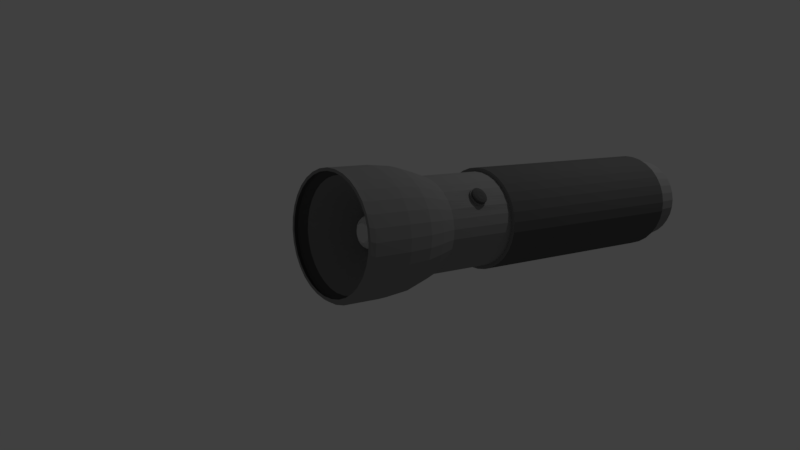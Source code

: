 # Source: flashlight.blend  (saved by Blender 2.78.0; exported with 4.5.12 LTS)
import bpy
from mathutils import Matrix  # noqa: F401  (used for matrix-valued properties, if any)

bpy.ops.wm.read_factory_settings(use_empty=True)
scene = bpy.context.scene
scene.name = 'Scene'

# ---- collections
col_collection_1 = bpy.data.collections.new('Collection 1'); scene.collection.children.link(col_collection_1)

# ---- materials (node trees are filled in below, after node groups)
mat_material_001 = bpy.data.materials.new('Material.001')
mat_material_001.alpha_threshold = 0.0
mat_material_001.use_transparent_shadow = False
mat_material_001.diffuse_color = (0.2529, 0.2529, 0.2529, 1.0)
mat_material_001.roughness = 0.5
mat_material_001.specular_intensity = 0.0
mat_material_003 = bpy.data.materials.new('Material.003')
mat_material_003.alpha_threshold = 0.0
mat_material_003.use_transparent_shadow = False
mat_material_003.diffuse_color = (0.6152, 0.6152, 0.6152, 1.0)
mat_material_003.roughness = 0.5
mat_material_002 = bpy.data.materials.new('Material.002')
mat_material_002.alpha_threshold = 0.0
mat_material_002.use_transparent_shadow = False
mat_material_002.diffuse_color = (0.1065, 0.1065, 0.1065, 1.0)
mat_material_002.roughness = 0.5
mat_material_002.specular_intensity = 0.2
mat_material_004 = bpy.data.materials.new('Material.004')
mat_material_004.alpha_threshold = 0.0
mat_material_004.use_transparent_shadow = False
mat_material_004.roughness = 0.5

# ---- material node trees

# ---- world
world_world = bpy.data.worlds.new('World'); scene.world = world_world
world_world.color = (0.05088, 0.05088, 0.05088)
world_world.use_sun_shadow = False
world_world.sun_shadow_jitter_overblur = 0.0
world_world.cycles.sampling_method = 'MANUAL'

# ---- cameras
cam_camera = bpy.data.cameras.new('Camera')
cam_camera.clip_end = 100.0
cam_camera.lens = 35.0
cam_camera.sensor_width = 32.0
cam_camera.sensor_height = 18.0
cam_camera.ortho_scale = 7.314
cam_camera.dof.focus_distance = 0.0
cam_camera.dof.aperture_fstop = 128.0

# ---- lights
light_lamp = bpy.data.lights.new('Lamp', 'POINT')
light_lamp.transmission_factor = 0.0
light_lamp.cutoff_distance = 30.0
light_lamp.energy = 100.0
light_lamp.shadow_buffer_clip_start = 1.001
light_lamp.shadow_soft_size = 0.1
light_lamp.shadow_maximum_resolution = 0.006
light_lamp.use_absolute_resolution = True

# ---- meshes
me_cylinder = bpy.data.meshes.new('Cylinder')
me_cylinder.from_pydata([(3.38, 0.388, 1.491), (3.349, 0.1462, 1.512), (3.318, 0.3992, 1.518), (3.281, 0.1583, 1.54), (3.262, 0.4121, 1.556), (3.221, 0.1722, 1.582), (3.215, 0.4261, 1.605), (3.17, 0.1873, 1.634), (3.178, 0.4407, 1.662), (3.13, 0.2031, 1.696), (3.154, 0.4554, 1.725), (3.104, 0.2191, 1.764), (3.143, 0.4696, 1.791), (3.092, 0.2344, 1.836), (3.145, 0.4828, 1.859), (3.094, 0.2487, 1.909), (3.161, 0.4944, 1.925), (3.111, 0.2612, 1.98), (3.189, 0.5041, 1.987), (3.142, 0.2716, 2.048), (3.229, 0.5113, 2.043), (3.185, 0.2795, 2.108), (3.279, 0.5159, 2.09), (3.239, 0.2845, 2.159), (3.337, 0.5177, 2.127), (3.302, 0.2864, 2.199), (3.401, 0.5166, 2.152), (3.372, 0.2852, 2.226), (3.469, 0.5127, 2.164), (3.445, 0.2809, 2.239), (3.538, 0.506, 2.163), (3.519, 0.2738, 2.238), (3.605, 0.4969, 2.149), (3.591, 0.2639, 2.223), (3.667, 0.4857, 2.122), (3.659, 0.2518, 2.194), (3.723, 0.4729, 2.084), (3.719, 0.2379, 2.152), (3.77, 0.4589, 2.036), (3.77, 0.2228, 2.1), (3.806, 0.4442, 1.979), (3.809, 0.207, 2.039), (3.831, 0.4295, 1.916), (3.836, 0.191, 1.971), (3.842, 0.4153, 1.849), (3.848, 0.1757, 1.899), (3.84, 0.4021, 1.782), (3.845, 0.1614, 1.826), (3.824, 0.3905, 1.716), (3.829, 0.1489, 1.754), (3.796, 0.3809, 1.653), (3.798, 0.1385, 1.687), (3.756, 0.3736, 1.598), (3.755, 0.1306, 1.627), (3.706, 0.369, 1.551), (3.701, 0.1256, 1.576), (3.648, 0.3672, 1.514), (3.638, 0.1237, 1.536), (3.583, 0.3683, 1.489), (3.568, 0.1249, 1.509), (3.516, 0.3723, 1.476), (3.495, 0.1292, 1.495), (3.447, 0.3789, 1.477), (3.421, 0.1363, 1.496), (3.101, -1.747, 1.917), (3.169, -1.759, 1.888), (3.041, -1.734, 1.959), (2.99, -1.718, 2.011), (2.951, -1.703, 2.073), (2.925, -1.687, 2.14), (2.912, -1.671, 2.212), (2.915, -1.657, 2.286), (2.932, -1.644, 2.357), (2.962, -1.634, 2.424), (3.005, -1.626, 2.485), (3.059, -1.621, 2.536), (3.122, -1.619, 2.575), (3.192, -1.62, 2.603), (3.265, -1.625, 2.616), (3.339, -1.632, 2.615), (3.412, -1.642, 2.6), (3.479, -1.654, 2.571), (3.54, -1.668, 2.529), (3.591, -1.683, 2.477), (3.63, -1.699, 2.415), (3.656, -1.715, 2.347), (3.668, -1.73, 2.276), (3.666, -1.744, 2.202), (3.649, -1.757, 2.131), (3.619, -1.767, 2.064), (3.575, -1.775, 2.003), (3.521, -1.78, 1.952), (3.458, -1.782, 1.913), (3.389, -1.781, 1.885), (3.315, -1.777, 1.872), (3.241, -1.769, 1.873), (3.265, 0.1544, 1.513), (3.339, 0.1413, 1.482), (3.199, 0.1695, 1.558), (3.144, 0.1859, 1.615), (3.102, 0.2031, 1.682), (3.073, 0.2203, 1.755), (3.06, 0.237, 1.833), (3.062, 0.2524, 1.913), (3.08, 0.266, 1.99), (3.114, 0.2773, 2.063), (3.16, 0.2858, 2.128), (3.219, 0.2912, 2.183), (3.287, 0.2933, 2.226), (3.363, 0.2919, 2.256), (3.442, 0.2873, 2.27), (3.523, 0.2795, 2.269), (3.601, 0.2688, 2.252), (3.675, 0.2557, 2.221), (3.74, 0.2406, 2.176), (3.796, 0.2242, 2.119), (3.838, 0.207, 2.053), (3.867, 0.1897, 1.979), (3.88, 0.1731, 1.901), (3.878, 0.1577, 1.822), (3.859, 0.144, 1.744), (3.826, 0.1328, 1.672), (3.78, 0.1243, 1.606), (3.721, 0.1189, 1.551), (3.652, 0.1168, 1.508), (3.577, 0.1182, 1.479), (3.498, 0.1228, 1.464), (3.417, 0.1306, 1.466), (3.085, -1.751, 1.89), (3.159, -1.764, 1.859), (3.02, -1.736, 1.935), (2.965, -1.72, 1.992), (2.922, -1.703, 2.059), (2.893, -1.685, 2.132), (2.88, -1.669, 2.21), (2.883, -1.653, 2.289), (2.901, -1.64, 2.367), (2.934, -1.628, 2.44), (2.981, -1.62, 2.505), (3.039, -1.614, 2.56), (3.108, -1.612, 2.603), (3.183, -1.614, 2.632), (3.263, -1.618, 2.647), (3.343, -1.626, 2.646), (3.422, -1.637, 2.629), (3.495, -1.65, 2.598), (3.561, -1.665, 2.553), (3.616, -1.681, 2.496), (3.659, -1.699, 2.429), (3.687, -1.716, 2.356), (3.7, -1.733, 2.278), (3.698, -1.748, 2.199), (3.68, -1.762, 2.121), (3.647, -1.773, 2.048), (3.6, -1.781, 1.983), (3.541, -1.787, 1.928), (3.473, -1.789, 1.885), (3.397, -1.788, 1.856), (3.318, -1.783, 1.841), (3.237, -1.775, 1.842), (3.389, 0.4141, 1.506), (3.33, 0.4246, 1.531), (3.277, 0.4367, 1.567), (3.233, 0.4499, 1.613), (3.199, 0.4637, 1.666), (3.176, 0.4776, 1.726), (3.165, 0.491, 1.788), (3.167, 0.5034, 1.852), (3.182, 0.5143, 1.914), (3.209, 0.5234, 1.973), (3.246, 0.5303, 2.025), (3.293, 0.5346, 2.07), (3.348, 0.5363, 2.105), (3.409, 0.5352, 2.128), (3.473, 0.5315, 2.14), (3.537, 0.5253, 2.139), (3.6, 0.5167, 2.126), (3.659, 0.5062, 2.1), (3.712, 0.4941, 2.064), (3.756, 0.4809, 2.019), (3.79, 0.4671, 1.965), (3.813, 0.4532, 1.906), (3.824, 0.4398, 1.843), (3.822, 0.4274, 1.779), (3.807, 0.4164, 1.717), (3.78, 0.4074, 1.659), (3.743, 0.4005, 1.606), (3.696, 0.3962, 1.562), (3.641, 0.3945, 1.527), (3.58, 0.3955, 1.503), (3.516, 0.3993, 1.492), (3.452, 0.4055, 1.493), (3.41, 0.446, 1.557), (3.362, 0.4546, 1.578), (3.319, 0.4645, 1.608), (3.282, 0.4754, 1.645), (3.254, 0.4867, 1.689), (3.236, 0.498, 1.737), (3.227, 0.509, 1.789), (3.229, 0.5192, 1.841), (3.24, 0.5281, 1.892), (3.262, 0.5356, 1.94), (3.293, 0.5412, 1.983), (3.332, 0.5447, 2.019), (3.377, 0.5461, 2.048), (3.426, 0.5452, 2.067), (3.479, 0.5422, 2.077), (3.532, 0.5371, 2.076), (3.583, 0.53, 2.065), (3.632, 0.5214, 2.044), (3.675, 0.5115, 2.015), (3.711, 0.5007, 1.977), (3.739, 0.4894, 1.934), (3.758, 0.478, 1.885), (3.766, 0.467, 1.834), (3.765, 0.4569, 1.782), (3.753, 0.4479, 1.73), (3.731, 0.4405, 1.683), (3.7, 0.4349, 1.639), (3.661, 0.4313, 1.603), (3.616, 0.4299, 1.575), (3.567, 0.4308, 1.555), (3.515, 0.4338, 1.546), (3.462, 0.439, 1.546), (3.046, -2.335, 2.034), (3.114, -2.347, 2.005), (2.986, -2.321, 2.075), (2.935, -2.306, 2.127), (2.895, -2.29, 2.189), (2.869, -2.275, 2.257), (2.857, -2.259, 2.329), (2.859, -2.245, 2.402), (2.876, -2.232, 2.473), (2.907, -2.222, 2.541), (2.95, -2.214, 2.601), (3.004, -2.209, 2.652), (3.067, -2.207, 2.692), (3.137, -2.208, 2.719), (3.21, -2.213, 2.732), (3.284, -2.22, 2.731), (3.356, -2.23, 2.716), (3.424, -2.242, 2.687), (3.484, -2.256, 2.646), (3.535, -2.271, 2.593), (3.574, -2.287, 2.532), (3.601, -2.303, 2.464), (3.613, -2.318, 2.392), (3.61, -2.332, 2.319), (3.594, -2.345, 2.247), (3.563, -2.355, 2.18), (3.52, -2.363, 2.12), (3.466, -2.368, 2.069), (3.403, -2.37, 2.029), (3.333, -2.369, 2.002), (3.26, -2.364, 1.988), (3.186, -2.357, 1.989), (3.009, -2.482, 2.02), (3.085, -2.496, 1.988), (2.941, -2.467, 2.067), (2.884, -2.45, 2.126), (2.839, -2.432, 2.195), (2.81, -2.414, 2.272), (2.796, -2.397, 2.353), (2.799, -2.381, 2.435), (2.818, -2.367, 2.516), (2.852, -2.355, 2.591), (2.901, -2.346, 2.659), (2.962, -2.34, 2.717), (3.033, -2.338, 2.761), (3.111, -2.339, 2.792), (3.193, -2.344, 2.807), (3.277, -2.352, 2.806), (3.358, -2.363, 2.789), (3.434, -2.377, 2.756), (3.502, -2.393, 2.709), (3.56, -2.41, 2.65), (3.604, -2.428, 2.581), (3.633, -2.446, 2.505), (3.647, -2.463, 2.424), (3.645, -2.479, 2.341), (3.626, -2.493, 2.261), (3.591, -2.505, 2.185), (3.543, -2.514, 2.117), (3.482, -2.519, 2.06), (3.411, -2.521, 2.015), (3.332, -2.52, 1.984), (3.25, -2.515, 1.969), (3.166, -2.507, 1.971), (2.973, -2.638, 2.012), (3.057, -2.653, 1.976), (2.898, -2.62, 2.064), (2.835, -2.602, 2.129), (2.786, -2.582, 2.205), (2.754, -2.562, 2.289), (2.739, -2.543, 2.379), (2.741, -2.525, 2.469), (2.762, -2.51, 2.558), (2.8, -2.497, 2.642), (2.854, -2.487, 2.716), (2.921, -2.481, 2.78), (2.999, -2.479, 2.829), (3.085, -2.48, 2.863), (3.176, -2.485, 2.879), (3.268, -2.494, 2.878), (3.358, -2.506, 2.859), (3.442, -2.521, 2.823), (3.517, -2.539, 2.772), (3.58, -2.557, 2.707), (3.629, -2.577, 2.631), (3.661, -2.597, 2.546), (3.676, -2.616, 2.457), (3.674, -2.634, 2.366), (3.653, -2.649, 2.277), (3.615, -2.662, 2.194), (3.561, -2.672, 2.119), (3.494, -2.678, 2.056), (3.416, -2.68, 2.006), (3.33, -2.679, 1.973), (3.239, -2.674, 1.956), (3.147, -2.665, 1.958), (2.945, -2.837, 2.035), (3.032, -2.853, 1.998), (2.867, -2.82, 2.089), (2.801, -2.8, 2.156), (2.751, -2.78, 2.236), (2.717, -2.759, 2.323), (2.701, -2.739, 2.416), (2.704, -2.721, 2.511), (2.726, -2.705, 2.603), (2.765, -2.691, 2.69), (2.821, -2.681, 2.767), (2.891, -2.675, 2.833), (2.972, -2.672, 2.885), (3.062, -2.674, 2.92), (3.156, -2.679, 2.937), (3.252, -2.688, 2.936), (3.346, -2.701, 2.916), (3.433, -2.717, 2.879), (3.511, -2.735, 2.825), (3.576, -2.754, 2.757), (3.627, -2.775, 2.678), (3.661, -2.795, 2.59), (3.677, -2.815, 2.498), (3.674, -2.833, 2.403), (3.652, -2.85, 2.311), (3.612, -2.863, 2.224), (3.557, -2.873, 2.146), (3.487, -2.88, 2.08), (3.406, -2.882, 2.029), (3.316, -2.881, 1.994), (3.221, -2.875, 1.977), (3.126, -2.866, 1.978), (2.917, -3.139, 2.095), (3.004, -3.154, 2.057), (2.839, -3.121, 2.148), (2.773, -3.101, 2.216), (2.722, -3.081, 2.295), (2.688, -3.06, 2.383), (2.673, -3.04, 2.476), (2.676, -3.022, 2.57), (2.697, -3.006, 2.662), (2.737, -2.992, 2.749), (2.793, -2.982, 2.827), (2.863, -2.976, 2.893), (2.944, -2.973, 2.944), (3.033, -2.975, 2.979), (3.128, -2.98, 2.996), (3.224, -2.989, 2.995), (3.317, -3.002, 2.975), (3.404, -3.018, 2.938), (3.482, -3.036, 2.885), (3.548, -3.055, 2.817), (3.599, -3.076, 2.738), (3.633, -3.096, 2.65), (3.648, -3.116, 2.557), (3.645, -3.134, 2.463), (3.624, -3.151, 2.37), (3.584, -3.164, 2.284), (3.528, -3.174, 2.206), (3.459, -3.181, 2.14), (3.377, -3.183, 2.089), (3.288, -3.182, 2.054), (3.193, -3.176, 2.036), (3.097, -3.167, 2.038), (2.929, -3.136, 2.116), (3.012, -3.15, 2.08), (2.855, -3.118, 2.167), (2.792, -3.1, 2.231), (2.744, -3.08, 2.306), (2.712, -3.061, 2.389), (2.697, -3.042, 2.478), (2.7, -3.025, 2.567), (2.721, -3.009, 2.655), (2.758, -2.996, 2.738), (2.811, -2.987, 2.811), (2.877, -2.981, 2.874), (2.955, -2.978, 2.923), (3.04, -2.98, 2.956), (3.13, -2.985, 2.972), (3.221, -2.994, 2.971), (3.309, -3.006, 2.952), (3.392, -3.021, 2.917), (3.466, -3.038, 2.866), (3.529, -3.056, 2.802), (3.577, -3.076, 2.727), (3.609, -3.095, 2.643), (3.624, -3.114, 2.555), (3.621, -3.132, 2.465), (3.6, -3.147, 2.378), (3.563, -3.16, 2.295), (3.51, -3.169, 2.221), (3.444, -3.176, 2.159), (3.366, -3.178, 2.11), (3.281, -3.176, 2.077), (3.191, -3.171, 2.06), (3.1, -3.162, 2.062), (2.952, -3.066, 2.132), (3.029, -3.08, 2.099), (2.883, -3.05, 2.179), (2.825, -3.033, 2.238), (2.78, -3.015, 2.308), (2.75, -2.997, 2.386), (2.737, -2.979, 2.467), (2.739, -2.963, 2.551), (2.758, -2.949, 2.632), (2.793, -2.937, 2.709), (2.842, -2.928, 2.777), (2.904, -2.922, 2.835), (2.976, -2.92, 2.881), (3.055, -2.921, 2.911), (3.138, -2.926, 2.927), (3.223, -2.934, 2.925), (3.305, -2.946, 2.908), (3.382, -2.959, 2.875), (3.451, -2.975, 2.828), (3.508, -2.992, 2.768), (3.553, -3.01, 2.699), (3.583, -3.029, 2.621), (3.597, -3.046, 2.539), (3.594, -3.062, 2.456), (3.575, -3.077, 2.375), (3.54, -3.088, 2.298), (3.491, -3.097, 2.23), (3.429, -3.103, 2.171), (3.358, -3.105, 2.126), (3.279, -3.104, 2.095), (3.195, -3.099, 2.08), (3.111, -3.091, 2.081), (3.134, -2.69, 2.326), (3.157, -2.694, 2.316), (3.114, -2.685, 2.34), (3.097, -2.68, 2.357), (3.083, -2.675, 2.378), (3.075, -2.669, 2.401), (3.07, -2.664, 2.426), (3.071, -2.659, 2.451), (3.077, -2.655, 2.475), (3.087, -2.651, 2.498), (3.102, -2.649, 2.518), (3.12, -2.647, 2.535), (3.142, -2.646, 2.549), (3.165, -2.647, 2.558), (3.19, -2.648, 2.563), (3.215, -2.651, 2.562), (3.24, -2.654, 2.557), (3.263, -2.658, 2.547), (3.283, -2.663, 2.533), (3.3, -2.668, 2.515), (3.314, -2.673, 2.495), (3.323, -2.679, 2.472), (3.327, -2.684, 2.447), (3.326, -2.689, 2.422), (3.32, -2.693, 2.398), (3.31, -2.696, 2.375), (3.295, -2.699, 2.355), (3.277, -2.701, 2.337), (3.256, -2.701, 2.324), (3.232, -2.701, 2.315), (3.207, -2.7, 2.31), (3.182, -2.697, 2.311), (3.126, -2.739, 2.328), (3.15, -2.744, 2.318), (3.104, -2.734, 2.343), (3.086, -2.729, 2.362), (3.072, -2.723, 2.384), (3.062, -2.717, 2.409), (3.058, -2.712, 2.435), (3.059, -2.707, 2.461), (3.065, -2.702, 2.487), (3.076, -2.699, 2.511), (3.091, -2.696, 2.533), (3.111, -2.694, 2.551), (3.134, -2.693, 2.566), (3.159, -2.694, 2.575), (3.185, -2.695, 2.58), (3.212, -2.698, 2.58), (3.238, -2.701, 2.574), (3.262, -2.706, 2.564), (3.284, -2.711, 2.549), (3.302, -2.716, 2.53), (3.316, -2.722, 2.508), (3.326, -2.728, 2.483), (3.33, -2.733, 2.457), (3.329, -2.738, 2.431), (3.323, -2.743, 2.405), (3.312, -2.747, 2.381), (3.297, -2.749, 2.359), (3.277, -2.751, 2.341), (3.255, -2.752, 2.327), (3.229, -2.751, 2.317), (3.203, -2.75, 2.312), (3.176, -2.747, 2.312), (3.123, -2.771, 2.335), (3.147, -2.776, 2.324), (3.101, -2.766, 2.349), (3.083, -2.761, 2.368), (3.069, -2.755, 2.391), (3.059, -2.749, 2.415), (3.055, -2.744, 2.441), (3.056, -2.739, 2.467), (3.062, -2.734, 2.493), (3.073, -2.73, 2.517), (3.088, -2.727, 2.539), (3.108, -2.726, 2.557), (3.131, -2.725, 2.572), (3.156, -2.725, 2.582), (3.182, -2.727, 2.586), (3.209, -2.73, 2.586), (3.235, -2.733, 2.581), (3.259, -2.737, 2.57), (3.281, -2.742, 2.555), (3.299, -2.748, 2.536), (3.313, -2.754, 2.514), (3.323, -2.759, 2.49), (3.327, -2.765, 2.464), (3.326, -2.77, 2.437), (3.32, -2.775, 2.412), (3.309, -2.778, 2.387), (3.294, -2.781, 2.366), (3.274, -2.783, 2.347), (3.252, -2.784, 2.333), (3.227, -2.783, 2.323), (3.2, -2.782, 2.318), (3.173, -2.779, 2.319), (3.13, -2.815, 2.364), (3.15, -2.818, 2.355), (3.112, -2.811, 2.376), (3.097, -2.806, 2.392), (3.085, -2.801, 2.41), (3.077, -2.797, 2.431), (3.074, -2.792, 2.452), (3.074, -2.788, 2.474), (3.079, -2.784, 2.495), (3.089, -2.781, 2.515), (3.102, -2.778, 2.533), (3.118, -2.777, 2.549), (3.137, -2.776, 2.561), (3.157, -2.777, 2.569), (3.179, -2.778, 2.573), (3.201, -2.78, 2.572), (3.223, -2.783, 2.568), (3.243, -2.787, 2.559), (3.261, -2.791, 2.547), (3.276, -2.795, 2.531), (3.288, -2.8, 2.513), (3.296, -2.805, 2.492), (3.3, -2.809, 2.471), (3.299, -2.814, 2.449), (3.294, -2.817, 2.428), (3.285, -2.821, 2.408), (3.272, -2.823, 2.39), (3.256, -2.824, 2.374), (3.237, -2.825, 2.362), (3.216, -2.825, 2.354), (3.194, -2.823, 2.35), (3.172, -2.821, 2.351), (3.149, -2.839, 2.407), (3.161, -2.842, 2.402), (3.138, -2.837, 2.415), (3.128, -2.834, 2.425), (3.121, -2.831, 2.436), (3.116, -2.828, 2.448), (3.114, -2.825, 2.462), (3.115, -2.823, 2.475), (3.118, -2.82, 2.488), (3.123, -2.819, 2.501), (3.131, -2.817, 2.512), (3.141, -2.816, 2.521), (3.153, -2.816, 2.529), (3.166, -2.816, 2.534), (3.179, -2.817, 2.536), (3.193, -2.818, 2.536), (3.206, -2.82, 2.533), (3.219, -2.822, 2.528), (3.23, -2.825, 2.52), (3.239, -2.828, 2.51), (3.246, -2.83, 2.499), (3.251, -2.833, 2.487), (3.254, -2.836, 2.473), (3.253, -2.839, 2.46), (3.25, -2.841, 2.447), (3.244, -2.843, 2.434), (3.236, -2.845, 2.423), (3.226, -2.845, 2.414), (3.215, -2.846, 2.406), (3.202, -2.846, 2.401), (3.188, -2.845, 2.399), (3.175, -2.843, 2.399), (3.446, -1.648, 2.585), (3.51, -1.661, 2.55), (3.565, -1.675, 2.503), (3.61, -1.691, 2.446), (3.39, -2.236, 2.701), (3.454, -2.249, 2.666), (3.51, -2.263, 2.619), (3.555, -2.279, 2.562), (3.602, -1.993, 2.474), (3.384, -1.936, 2.658), (3.453, -1.947, 2.632), (3.555, -1.915, 2.562), (3.565, -1.977, 2.537), (3.582, -1.985, 2.504), (3.571, -1.974, 2.555), (3.566, -1.993, 2.561), (3.418, -1.942, 2.643), (3.429, -1.645, 2.592), (3.494, -1.657, 2.56), (3.552, -1.672, 2.516), (3.6, -1.687, 2.461), (3.373, -2.233, 2.709), (3.439, -2.245, 2.677), (3.497, -2.259, 2.632), (3.545, -2.275, 2.578), (3.588, -2.14, 2.503), (3.398, -1.789, 2.629), (3.458, -1.925, 2.625), (3.516, -1.889, 2.57), (3.565, -1.953, 2.535), (3.462, -1.651, 2.578), (3.525, -1.664, 2.54), (3.578, -1.679, 2.49), (3.62, -1.695, 2.431), (3.407, -2.239, 2.694), (3.469, -2.252, 2.656), (3.522, -2.267, 2.606), (3.565, -2.283, 2.547), (3.616, -1.846, 2.445), (3.37, -2.083, 2.687), (3.454, -1.971, 2.634), (3.502, -2.035, 2.599), (3.561, -1.999, 2.544), (3.569, -2.132, 2.533), (3.596, -1.838, 2.475), (3.592, -1.989, 2.489), (3.573, -1.981, 2.52), (3.537, -2.03, 2.568), (3.548, -1.911, 2.545), (3.567, -1.921, 2.581), (3.515, -2.026, 2.61), (3.471, -2.013, 2.624), (3.482, -1.894, 2.6), (3.471, -1.947, 2.64), (3.471, -1.968, 2.642), (3.404, -2.089, 2.672), (3.432, -1.795, 2.614), (3.435, -1.945, 2.636), (3.401, -1.939, 2.651), (3.415, -1.792, 2.621), (3.449, -1.798, 2.607), (3.421, -2.092, 2.665), (3.468, -1.907, 2.614), (3.498, -1.888, 2.585), (3.485, -2.027, 2.613), (3.533, -1.897, 2.556), (3.559, -1.931, 2.537), (3.551, -2.017, 2.554), (3.587, -1.834, 2.491), (3.606, -1.842, 2.46), (3.578, -2.136, 2.518), (3.559, -2.128, 2.549), (3.52, -2.036, 2.583), (3.46, -1.993, 2.631), (3.387, -2.086, 2.68), (3.465, -1.969, 2.647), (3.465, -1.946, 2.645), (3.514, -2.034, 2.612), (3.565, -1.914, 2.573), (3.572, -1.997, 2.557), (3.577, -1.975, 2.55), (3.559, -1.91, 2.558), (3.581, -1.972, 2.566), (3.576, -1.992, 2.572), (3.48, -1.946, 2.651), (3.493, -1.893, 2.614), (3.481, -1.967, 2.653), (3.524, -2.025, 2.621), (3.469, -1.924, 2.638), (3.528, -1.887, 2.583), (3.576, -1.952, 2.548), (3.548, -2.028, 2.581), (3.482, -2.011, 2.637), (3.479, -1.906, 2.627), (3.51, -1.886, 2.598), (3.497, -2.026, 2.626), (3.545, -1.895, 2.569), (3.57, -1.929, 2.55), (3.562, -2.015, 2.567), (3.532, -2.035, 2.596), (3.471, -1.992, 2.644), (3.58, -1.971, 2.575), (3.576, -1.987, 2.58), (3.496, -1.9, 2.612), (3.532, -2.015, 2.622), (3.495, -1.948, 2.646), (3.496, -1.966, 2.648), (3.475, -1.928, 2.634), (3.527, -1.895, 2.584), (3.57, -1.953, 2.553), (3.545, -2.021, 2.583), (3.486, -2.006, 2.633), (3.484, -1.912, 2.624), (3.511, -1.894, 2.598), (3.499, -2.019, 2.623), (3.542, -1.903, 2.572), (3.565, -1.933, 2.556), (3.558, -2.009, 2.571), (3.53, -2.027, 2.597), (3.477, -1.988, 2.639), (3.506, -1.899, 2.623), (3.485, -1.927, 2.645), (3.537, -1.894, 2.596), (3.58, -1.952, 2.564), (3.555, -2.02, 2.594), (3.496, -2.004, 2.644), (3.494, -1.91, 2.635), (3.521, -1.893, 2.609), (3.509, -2.017, 2.634), (3.552, -1.901, 2.583), (3.575, -1.931, 2.567), (3.567, -2.008, 2.582), (3.54, -2.025, 2.608), (3.486, -1.987, 2.65), (3.517, -1.908, 2.623), (3.499, -1.932, 2.641), (3.543, -1.904, 2.6), (3.58, -1.953, 2.573), (3.558, -2.011, 2.598), (3.508, -1.998, 2.641), (3.506, -1.918, 2.633), (3.53, -1.903, 2.611), (3.52, -2.009, 2.632), (3.556, -1.91, 2.589), (3.575, -1.936, 2.575), (3.569, -2.001, 2.588), (3.546, -2.016, 2.61), (3.5, -1.983, 2.646), (3.539, -1.992, 2.622), (3.543, -1.959, 2.616), (3.517, -1.963, 2.638), (3.517, -1.952, 2.637), (3.565, -1.975, 2.597), (3.567, -1.966, 2.594), (3.559, -1.936, 2.598), (3.548, -1.961, 2.61), (3.551, -1.961, 2.607), (3.546, -1.96, 2.613), (3.53, -1.928, 2.623), (3.536, -1.957, 2.621), (3.539, -1.958, 2.619), (3.532, -1.957, 2.623), (3.519, -1.943, 2.634), (3.545, -1.926, 2.609), (3.567, -1.955, 2.593), (3.554, -1.989, 2.608), (3.525, -1.982, 2.633), (3.523, -1.934, 2.629), (3.537, -1.926, 2.616), (3.531, -1.988, 2.628), (3.553, -1.93, 2.603), (3.564, -1.945, 2.595), (3.561, -1.984, 2.602), (3.547, -1.992, 2.615), (3.52, -1.973, 2.637), (3.101, -3.199, 2.095), (3.19, -3.208, 2.094), (3.278, -3.213, 2.11), (3.361, -3.214, 2.142), (3.436, -3.212, 2.19), (3.501, -3.206, 2.251), (3.553, -3.197, 2.323), (3.589, -3.184, 2.403), (3.609, -3.169, 2.489), (3.612, -3.152, 2.577), (3.597, -3.134, 2.663), (3.566, -3.115, 2.744), (3.519, -3.096, 2.818), (3.458, -3.078, 2.88), (3.386, -3.061, 2.93), (3.305, -3.046, 2.964), (3.218, -3.035, 2.983), (3.13, -3.026, 2.984), (3.042, -3.021, 2.968), (2.959, -3.02, 2.936), (2.883, -3.022, 2.888), (2.819, -3.028, 2.827), (2.767, -3.037, 2.755), (2.73, -3.05, 2.674), (2.71, -3.065, 2.589), (2.708, -3.082, 2.501), (2.722, -3.1, 2.415), (2.753, -3.119, 2.334), (2.8, -3.138, 2.26), (2.861, -3.156, 2.198), (3.015, -3.187, 2.113), (2.934, -3.173, 2.148), (3.098, -3.203, 2.072), (3.191, -3.213, 2.07), (3.284, -3.218, 2.087), (3.371, -3.219, 2.121), (3.451, -3.217, 2.171), (3.519, -3.211, 2.236), (3.573, -3.201, 2.312), (3.612, -3.188, 2.396), (3.633, -3.172, 2.487), (3.636, -3.154, 2.579), (3.621, -3.135, 2.669), (3.587, -3.115, 2.755), (3.538, -3.095, 2.832), (3.474, -3.075, 2.898), (3.398, -3.058, 2.95), (3.313, -3.043, 2.987), (3.222, -3.03, 3.006), (3.128, -3.021, 3.007), (3.036, -3.016, 2.991), (2.948, -3.014, 2.956), (2.869, -3.017, 2.906), (2.801, -3.023, 2.842), (2.746, -3.033, 2.766), (2.708, -3.046, 2.681), (2.687, -3.062, 2.591), (2.684, -3.08, 2.499), (2.699, -3.099, 2.409), (2.732, -3.119, 2.323), (2.782, -3.139, 2.246), (2.846, -3.158, 2.18), (3.007, -3.191, 2.091), (2.922, -3.176, 2.127)], [], [(0, 1, 3, 2), (2, 3, 5, 4), (4, 5, 7, 6), (6, 7, 9, 8), (8, 9, 11, 10), (10, 11, 13, 12), (12, 13, 15, 14), (14, 15, 17, 16), (16, 17, 19, 18), (18, 19, 21, 20), (20, 21, 23, 22), (22, 23, 25, 24), (24, 25, 27, 26), (26, 27, 29, 28), (28, 29, 31, 30), (30, 31, 33, 32), (32, 33, 35, 34), (34, 35, 37, 36), (36, 37, 39, 38), (38, 39, 41, 40), (40, 41, 43, 42), (42, 43, 45, 44), (44, 45, 47, 46), (46, 47, 49, 48), (48, 49, 51, 50), (50, 51, 53, 52), (52, 53, 55, 54), (54, 55, 57, 56), (56, 57, 59, 58), (58, 59, 61, 60), (89, 90, 154, 153), (60, 61, 63, 62), (62, 63, 1, 0), (14, 16, 168, 167), (71, 70, 230, 231), (47, 45, 118, 119), (88, 89, 153, 152), (29, 27, 109, 110), (87, 88, 152, 151), (11, 9, 100, 101), (63, 61, 126, 127), (86, 87, 151, 150), (45, 43, 117, 118), (85, 86, 150, 149), (27, 25, 108, 109), (84, 85, 149, 148), (9, 7, 99, 100), (61, 59, 125, 126), (83, 628, 611, 641, 84, 148, 147), (43, 41, 116, 117), (82, 627, 610, 640, 83, 147, 146), (25, 23, 107, 108), (81, 626, 609, 639, 82, 146, 145), (7, 5, 98, 99), (59, 57, 124, 125), (80, 625, 608, 638, 81, 145, 144), (41, 39, 115, 116), (79, 80, 144, 143), (23, 21, 106, 107), (78, 79, 143, 142), (5, 3, 96, 98), (57, 55, 123, 124), (77, 78, 142, 141), (39, 37, 114, 115), (76, 77, 141, 140), (21, 19, 105, 106), (108, 107, 139, 140), (117, 116, 148, 149), (126, 125, 157, 158), (104, 103, 135, 136), (113, 112, 144, 145), (122, 121, 153, 154), (100, 99, 131, 132), (109, 108, 140, 141), (118, 117, 149, 150), (127, 126, 158, 159), (105, 104, 136, 137), (114, 113, 145, 146), (123, 122, 154, 155), (101, 100, 132, 133), (110, 109, 141, 142), (119, 118, 150, 151), (96, 97, 129, 128), (97, 127, 159, 129), (106, 105, 137, 138), (115, 114, 146, 147), (124, 123, 155, 156), (102, 101, 133, 134), (111, 110, 142, 143), (120, 119, 151, 152), (98, 96, 128, 130), (107, 106, 138, 139), (116, 115, 147, 148), (125, 124, 156, 157), (103, 102, 134, 135), (112, 111, 143, 144), (121, 120, 152, 153), (99, 98, 130, 131), (1, 63, 127, 97), (13, 11, 101, 102), (90, 91, 155, 154), (65, 64, 128, 129), (31, 29, 110, 111), (91, 92, 156, 155), (64, 66, 130, 128), (49, 47, 119, 120), (92, 93, 157, 156), (66, 67, 131, 130), (15, 13, 102, 103), (93, 94, 158, 157), (67, 68, 132, 131), (33, 31, 111, 112), (94, 95, 159, 158), (68, 69, 133, 132), (51, 49, 120, 121), (95, 65, 129, 159), (69, 70, 134, 133), (17, 15, 103, 104), (70, 71, 135, 134), (35, 33, 112, 113), (71, 72, 136, 135), (53, 51, 121, 122), (72, 73, 137, 136), (19, 17, 104, 105), (73, 74, 138, 137), (37, 35, 113, 114), (3, 1, 97, 96), (74, 75, 139, 138), (55, 53, 122, 123), (75, 76, 140, 139), (175, 176, 208, 207), (32, 34, 177, 176), (50, 52, 186, 185), (6, 8, 164, 163), (24, 26, 173, 172), (42, 44, 182, 181), (60, 62, 191, 190), (16, 18, 169, 168), (34, 36, 178, 177), (52, 54, 187, 186), (8, 10, 165, 164), (26, 28, 174, 173), (44, 46, 183, 182), (0, 2, 161, 160), (62, 0, 160, 191), (18, 20, 170, 169), (36, 38, 179, 178), (54, 56, 188, 187), (10, 12, 166, 165), (28, 30, 175, 174), (46, 48, 184, 183), (2, 4, 162, 161), (20, 22, 171, 170), (38, 40, 180, 179), (56, 58, 189, 188), (12, 14, 167, 166), (30, 32, 176, 175), (48, 50, 185, 184), (4, 6, 163, 162), (22, 24, 172, 171), (40, 42, 181, 180), (58, 60, 190, 189), (192, 193, 194, 195, 196, 197, 198, 199, 200, 201, 202, 203, 204, 205, 206, 207, 208, 209, 210, 211, 212, 213, 214, 215, 216, 217, 218, 219, 220, 221, 222, 223), (162, 163, 195, 194), (189, 190, 222, 221), (176, 177, 209, 208), (163, 164, 196, 195), (190, 191, 223, 222), (177, 178, 210, 209), (164, 165, 197, 196), (191, 160, 192, 223), (178, 179, 211, 210), (165, 166, 198, 197), (179, 180, 212, 211), (166, 167, 199, 198), (180, 181, 213, 212), (167, 168, 200, 199), (181, 182, 214, 213), (168, 169, 201, 200), (182, 183, 215, 214), (169, 170, 202, 201), (183, 184, 216, 215), (170, 171, 203, 202), (184, 185, 217, 216), (171, 172, 204, 203), (185, 186, 218, 217), (172, 173, 205, 204), (186, 187, 219, 218), (173, 174, 206, 205), (160, 161, 193, 192), (187, 188, 220, 219), (174, 175, 207, 206), (161, 162, 194, 193), (188, 189, 221, 220), (246, 245, 277, 278), (85, 84, 646, 616, 633, 244, 245), (72, 71, 231, 232), (86, 85, 245, 246), (73, 72, 232, 233), (87, 86, 246, 247), (74, 73, 233, 234), (88, 87, 247, 248), (75, 74, 234, 235), (89, 88, 248, 249), (76, 75, 235, 236), (90, 89, 249, 250), (77, 76, 236, 237), (91, 90, 250, 251), (78, 77, 237, 238), (64, 65, 225, 224), (92, 91, 251, 252), (79, 78, 238, 239), (66, 64, 224, 226), (93, 92, 252, 253), (80, 79, 239, 240, 647, 617, 634), (67, 66, 226, 227), (94, 93, 253, 254), (682, 647, 240, 629), (68, 67, 227, 228), (95, 94, 254, 255), (681, 648, 241, 630), (69, 68, 228, 229), (65, 95, 255, 225), (680, 649, 242, 631), (70, 69, 229, 230), (679, 650, 243, 632), (281, 280, 312, 313), (233, 232, 264, 265), (247, 246, 278, 279), (234, 233, 265, 266), (248, 247, 279, 280), (235, 234, 266, 267), (249, 248, 280, 281), (236, 235, 267, 268), (250, 249, 281, 282), (237, 236, 268, 269), (251, 250, 282, 283), (238, 237, 269, 270), (224, 225, 257, 256), (252, 251, 283, 284), (239, 238, 270, 271), (226, 224, 256, 258), (253, 252, 284, 285), (240, 239, 271, 272), (227, 226, 258, 259), (254, 253, 285, 286), (241, 642, 612, 629, 240, 272, 273), (228, 227, 259, 260), (255, 254, 286, 287), (242, 643, 613, 630, 241, 273, 274), (229, 228, 260, 261), (225, 255, 287, 257), (243, 644, 614, 631, 242, 274, 275), (230, 229, 261, 262), (244, 645, 615, 632, 243, 275, 276), (231, 230, 262, 263), (245, 244, 276, 277), (232, 231, 263, 264), (316, 315, 347, 348), (268, 267, 299, 300), (282, 281, 313, 314), (269, 268, 300, 301), (283, 282, 314, 315), (270, 269, 301, 302), (256, 257, 289, 288), (284, 283, 315, 316), (271, 270, 302, 303), (258, 256, 288, 290), (285, 284, 316, 317), (272, 271, 303, 304), (259, 258, 290, 291), (286, 285, 317, 318), (273, 272, 304, 305), (260, 259, 291, 292), (287, 286, 318, 319), (274, 273, 305, 306), (261, 260, 292, 293), (257, 287, 319, 289), (275, 274, 306, 307), (262, 261, 293, 294), (276, 275, 307, 308), (263, 262, 294, 295), (277, 276, 308, 309), (264, 263, 295, 296), (278, 277, 309, 310), (265, 264, 296, 297), (279, 278, 310, 311), (266, 265, 297, 298), (280, 279, 311, 312), (267, 266, 298, 299), (351, 350, 382, 383), (303, 302, 334, 335), (290, 288, 320, 322), (317, 316, 348, 349), (304, 303, 335, 336), (291, 290, 322, 323), (318, 317, 349, 350), (305, 304, 336, 337), (292, 291, 323, 324), (319, 318, 350, 351), (306, 305, 337, 338), (293, 292, 324, 325), (289, 319, 351, 321), (307, 306, 338, 339), (294, 293, 325, 326), (308, 307, 339, 340), (295, 294, 326, 327), (309, 308, 340, 341), (296, 295, 327, 328), (310, 309, 341, 342), (297, 296, 328, 329), (311, 310, 342, 343), (298, 297, 329, 330), (312, 311, 343, 344), (299, 298, 330, 331), (313, 312, 344, 345), (300, 299, 331, 332), (314, 313, 345, 346), (301, 300, 332, 333), (315, 314, 346, 347), (302, 301, 333, 334), (288, 289, 321, 320), (394, 395, 803, 804), (338, 337, 369, 370), (325, 324, 356, 357), (321, 351, 383, 353), (339, 338, 370, 371), (326, 325, 357, 358), (340, 339, 371, 372), (327, 326, 358, 359), (341, 340, 372, 373), (328, 327, 359, 360), (342, 341, 373, 374), (329, 328, 360, 361), (343, 342, 374, 375), (330, 329, 361, 362), (344, 343, 375, 376), (331, 330, 362, 363), (345, 344, 376, 377), (332, 331, 363, 364), (346, 345, 377, 378), (333, 332, 364, 365), (347, 346, 378, 379), (334, 333, 365, 366), (320, 321, 353, 352), (348, 347, 379, 380), (335, 334, 366, 367), (322, 320, 352, 354), (349, 348, 380, 381), (336, 335, 367, 368), (323, 322, 354, 355), (350, 349, 381, 382), (337, 336, 368, 369), (324, 323, 355, 356), (408, 407, 439, 440), (374, 373, 825, 824), (393, 394, 804, 805), (373, 372, 826, 825), (392, 393, 805, 806), (372, 371, 827, 826), (391, 392, 806, 807), (371, 370, 828, 827), (390, 391, 807, 808), (370, 369, 829, 828), (389, 390, 808, 809), (415, 385, 813, 783), (369, 368, 830, 829), (388, 389, 809, 810), (414, 415, 783, 784), (368, 367, 831, 830), (387, 388, 810, 811), (413, 414, 784, 785), (367, 366, 832, 831), (386, 387, 811, 812), (412, 413, 785, 786), (366, 365, 833, 832), (384, 386, 812, 814), (411, 412, 786, 787), (365, 364, 834, 833), (385, 384, 814, 813), (410, 411, 787, 788), (364, 363, 835, 834), (409, 410, 788, 789), (363, 362, 836, 835), (408, 409, 789, 790), (362, 361, 837, 836), (443, 442, 474, 475), (395, 394, 426, 427), (409, 408, 440, 441), (396, 395, 427, 428), (410, 409, 441, 442), (397, 396, 428, 429), (411, 410, 442, 443), (398, 397, 429, 430), (384, 385, 417, 416), (412, 411, 443, 444), (399, 398, 430, 431), (386, 384, 416, 418), (413, 412, 444, 445), (400, 399, 431, 432), (387, 386, 418, 419), (414, 413, 445, 446), (401, 400, 432, 433), (388, 387, 419, 420), (415, 414, 446, 447), (402, 401, 433, 434), (389, 388, 420, 421), (385, 415, 447, 417), (403, 402, 434, 435), (390, 389, 421, 422), (404, 403, 435, 436), (391, 390, 422, 423), (405, 404, 436, 437), (392, 391, 423, 424), (406, 405, 437, 438), (393, 392, 424, 425), (407, 406, 438, 439), (394, 393, 425, 426), (451, 450, 482, 483), (430, 429, 461, 462), (416, 417, 449, 448), (444, 443, 475, 476), (431, 430, 462, 463), (418, 416, 448, 450), (445, 444, 476, 477), (432, 431, 463, 464), (419, 418, 450, 451), (446, 445, 477, 478), (433, 432, 464, 465), (420, 419, 451, 452), (447, 446, 478, 479), (434, 433, 465, 466), (421, 420, 452, 453), (417, 447, 479, 449), (435, 434, 466, 467), (422, 421, 453, 454), (436, 435, 467, 468), (423, 422, 454, 455), (437, 436, 468, 469), (424, 423, 455, 456), (438, 437, 469, 470), (425, 424, 456, 457), (439, 438, 470, 471), (426, 425, 457, 458), (440, 439, 471, 472), (427, 426, 458, 459), (441, 440, 472, 473), (428, 427, 459, 460), (442, 441, 473, 474), (429, 428, 460, 461), (486, 485, 517, 518), (478, 477, 509, 510), (465, 464, 496, 497), (452, 451, 483, 484), (479, 478, 510, 511), (466, 465, 497, 498), (453, 452, 484, 485), (449, 479, 511, 481), (467, 466, 498, 499), (454, 453, 485, 486), (468, 467, 499, 500), (455, 454, 486, 487), (469, 468, 500, 501), (456, 455, 487, 488), (470, 469, 501, 502), (457, 456, 488, 489), (471, 470, 502, 503), (458, 457, 489, 490), (472, 471, 503, 504), (459, 458, 490, 491), (473, 472, 504, 505), (460, 459, 491, 492), (474, 473, 505, 506), (461, 460, 492, 493), (475, 474, 506, 507), (462, 461, 493, 494), (448, 449, 481, 480), (476, 475, 507, 508), (463, 462, 494, 495), (450, 448, 480, 482), (477, 476, 508, 509), (464, 463, 495, 496), (521, 520, 552, 553), (500, 499, 531, 532), (487, 486, 518, 519), (501, 500, 532, 533), (488, 487, 519, 520), (502, 501, 533, 534), (489, 488, 520, 521), (503, 502, 534, 535), (490, 489, 521, 522), (504, 503, 535, 536), (491, 490, 522, 523), (505, 504, 536, 537), (492, 491, 523, 524), (506, 505, 537, 538), (493, 492, 524, 525), (507, 506, 538, 539), (494, 493, 525, 526), (480, 481, 513, 512), (508, 507, 539, 540), (495, 494, 526, 527), (482, 480, 512, 514), (509, 508, 540, 541), (496, 495, 527, 528), (483, 482, 514, 515), (510, 509, 541, 542), (497, 496, 528, 529), (484, 483, 515, 516), (511, 510, 542, 543), (498, 497, 529, 530), (485, 484, 516, 517), (481, 511, 543, 513), (499, 498, 530, 531), (556, 555, 587, 588), (535, 534, 566, 567), (522, 521, 553, 554), (536, 535, 567, 568), (523, 522, 554, 555), (537, 536, 568, 569), (524, 523, 555, 556), (538, 537, 569, 570), (525, 524, 556, 557), (539, 538, 570, 571), (526, 525, 557, 558), (512, 513, 545, 544), (540, 539, 571, 572), (527, 526, 558, 559), (514, 512, 544, 546), (541, 540, 572, 573), (528, 527, 559, 560), (515, 514, 546, 547), (542, 541, 573, 574), (529, 528, 560, 561), (516, 515, 547, 548), (543, 542, 574, 575), (530, 529, 561, 562), (517, 516, 548, 549), (513, 543, 575, 545), (531, 530, 562, 563), (518, 517, 549, 550), (532, 531, 563, 564), (519, 518, 550, 551), (533, 532, 564, 565), (520, 519, 551, 552), (534, 533, 565, 566), (576, 577, 607, 606, 605, 604, 603, 602, 601, 600, 599, 598, 597, 596, 595, 594, 593, 592, 591, 590, 589, 588, 587, 586, 585, 584, 583, 582, 581, 580, 579, 578), (570, 569, 601, 602), (557, 556, 588, 589), (571, 570, 602, 603), (558, 557, 589, 590), (544, 545, 577, 576), (572, 571, 603, 604), (559, 558, 590, 591), (546, 544, 576, 578), (573, 572, 604, 605), (560, 559, 591, 592), (547, 546, 578, 579), (574, 573, 605, 606), (561, 560, 592, 593), (548, 547, 579, 580), (575, 574, 606, 607), (562, 561, 593, 594), (549, 548, 580, 581), (545, 575, 607, 577), (563, 562, 594, 595), (550, 549, 581, 582), (564, 563, 595, 596), (551, 550, 582, 583), (565, 564, 596, 597), (552, 551, 583, 584), (566, 565, 597, 598), (553, 552, 584, 585), (567, 566, 598, 599), (554, 553, 585, 586), (568, 567, 599, 600), (555, 554, 586, 587), (569, 568, 600, 601), (678, 651, 615, 645), (677, 652, 621, 653), (676, 637, 620, 654), (675, 655, 614, 644), (636, 671, 702, 697), (649, 680, 707, 685), (672, 659, 613, 643), (680, 655, 699, 707), (674, 656, 689, 705), (669, 663, 612, 642), (668, 664, 624, 665), (667, 634, 617, 666), (664, 667, 666, 624), (608, 625, 667, 664), (625, 80, 634, 667), (635, 668, 665, 618), (81, 638, 668, 635), (638, 608, 664, 668), (648, 669, 642, 241), (618, 665, 669, 648), (665, 624, 663, 669), (659, 672, 703, 700), (609, 626, 670, 660), (626, 81, 635, 670), (637, 674, 705, 698), (82, 639, 671, 636), (639, 609, 660, 671), (649, 672, 643, 242), (650, 620, 688, 687), (670, 635, 696, 701), (672, 649, 685, 703), (610, 627, 673, 656), (627, 82, 636, 673), (648, 681, 708, 683), (83, 640, 674, 637), (640, 610, 656, 674), (650, 675, 644, 243), (620, 637, 698, 688), (660, 670, 701, 693), (652, 676, 654, 621), (611, 628, 676, 652), (628, 83, 637, 676), (646, 677, 653, 616), (84, 641, 677, 646), (641, 611, 652, 677), (633, 678, 645, 244), (616, 653, 678, 633), (653, 621, 651, 678), (651, 679, 632, 615), (621, 654, 679, 651), (654, 620, 650, 679), (655, 680, 631, 614), (681, 659, 700, 708), (618, 648, 683, 684), (659, 681, 630, 613), (655, 675, 706, 699), (635, 618, 684, 696), (663, 682, 629, 612), (624, 666, 682, 663), (666, 617, 647, 682), (689, 704, 723, 619), (699, 706, 725, 718), (701, 696, 715, 720), (706, 687, 623, 725), (693, 701, 720, 711), (683, 708, 727, 662), (700, 703, 722, 719), (688, 698, 717, 622), (708, 700, 719, 727), (703, 685, 658, 722), (705, 689, 619, 724), (687, 688, 622, 623), (696, 684, 661, 715), (698, 705, 724, 717), (685, 707, 726, 658), (702, 693, 711, 721), (656, 673, 704, 689), (671, 660, 693, 702), (675, 650, 687, 706), (673, 636, 697, 704), (622, 717, 731, 690), (727, 719, 733, 741), (722, 658, 695, 736), (724, 619, 686, 738), (623, 622, 690, 691), (715, 661, 692, 729), (717, 724, 738, 731), (658, 726, 740, 695), (721, 711, 728, 735), (726, 718, 732, 740), (716, 721, 735, 730), (723, 716, 730, 737), (619, 723, 737, 686), (661, 662, 694, 692), (718, 725, 739, 732), (720, 715, 729, 734), (704, 697, 716, 723), (697, 702, 721, 716), (707, 699, 718, 726), (684, 683, 662, 661), (730, 735, 749, 744), (737, 730, 744, 751), (686, 737, 751, 657), (732, 739, 753, 746), (734, 729, 743, 748), (739, 691, 710, 753), (728, 734, 748, 742), (694, 741, 755, 714), (733, 736, 750, 747), (690, 731, 745, 709), (741, 733, 747, 755), (736, 695, 712, 750), (692, 694, 714, 713), (738, 686, 657, 752), (691, 690, 709, 710), (729, 692, 713, 743), (719, 722, 736, 733), (662, 727, 741, 694), (711, 720, 734, 728), (725, 623, 691, 739), (713, 714, 758, 759), (746, 753, 780, 773), (748, 743, 770, 775), (753, 710, 760, 780), (742, 748, 775, 766), (714, 755, 782, 758), (747, 750, 777, 774), (709, 745, 772, 761), (755, 747, 774, 782), (750, 712, 756, 777), (752, 657, 762, 779), (710, 709, 761, 760), (743, 713, 759, 770), (745, 752, 779, 772), (712, 754, 781, 756), (749, 742, 766, 776), (740, 732, 746, 754), (735, 728, 742, 749), (695, 740, 754, 712), (731, 738, 752, 745), (779, 762, 763, 764), (778, 771, 757, 765), (776, 766, 767, 768), (775, 770, 759, 769), (766, 775, 769, 767), (771, 776, 768, 757), (757, 768, 777, 756), (768, 767, 774, 777), (762, 778, 765, 763), (772, 779, 764, 761), (761, 764, 780, 760), (764, 763, 773, 780), (763, 765, 781, 773), (765, 757, 756, 781), (767, 769, 782, 774), (769, 759, 758, 782), (657, 751, 778, 762), (751, 744, 771, 778), (744, 749, 776, 771), (754, 746, 773, 781), (407, 408, 790, 791), (361, 360, 838, 837), (406, 407, 791, 792), (360, 359, 839, 838), (405, 406, 792, 793), (359, 358, 840, 839), (404, 405, 793, 794), (358, 357, 841, 840), (353, 383, 815, 845), (403, 404, 794, 795), (357, 356, 842, 841), (383, 382, 816, 815), (402, 403, 795, 796), (356, 355, 843, 842), (382, 381, 817, 816), (401, 402, 796, 797), (355, 354, 844, 843), (381, 380, 818, 817), (400, 401, 797, 798), (354, 352, 846, 844), (380, 379, 819, 818), (399, 400, 798, 799), (352, 353, 845, 846), (379, 378, 820, 819), (398, 399, 799, 800), (378, 377, 821, 820), (397, 398, 800, 801), (377, 376, 822, 821), (396, 397, 801, 802), (376, 375, 823, 822), (395, 396, 802, 803), (375, 374, 824, 823), (839, 840, 808, 807), (826, 827, 795, 794), (840, 841, 809, 808), (827, 828, 796, 795), (845, 815, 783, 813), (841, 842, 810, 809), (828, 829, 797, 796), (815, 816, 784, 783), (842, 843, 811, 810), (829, 830, 798, 797), (816, 817, 785, 784), (843, 844, 812, 811), (830, 831, 799, 798), (817, 818, 786, 785), (844, 846, 814, 812), (831, 832, 800, 799), (818, 819, 787, 786), (846, 845, 813, 814), (832, 833, 801, 800), (819, 820, 788, 787), (833, 834, 802, 801), (820, 821, 789, 788), (834, 835, 803, 802), (821, 822, 790, 789), (835, 836, 804, 803), (822, 823, 791, 790), (836, 837, 805, 804), (823, 824, 792, 791), (837, 838, 806, 805), (824, 825, 793, 792), (838, 839, 807, 806), (825, 826, 794, 793)])
me_cylinder.polygons.foreach_set('material_index', [0, 0, 0, 0, 0, 0, 0, 0, 0, 0, 0, 0, 0, 0, 0, 0, 0, 0, 0, 0, 0, 0, 0, 0, 0, 0, 0, 0, 0, 0, 0, 0, 0, 0, 0, 0, 0, 0, 0, 0, 0, 0, 0, 0, 0, 0, 0, 0, 0, 0, 0, 0, 0, 0, 0, 0, 0, 0, 0, 0, 0, 0, 0, 0, 0, 0, 2, 2, 2, 2, 2, 2, 2, 2, 2, 2, 2, 2, 2, 2, 2, 2, 2, 2, 2, 2, 2, 2, 2, 2, 2, 2, 2, 2, 2, 2, 2, 2, 0, 0, 0, 0, 0, 0, 0, 0, 0, 0, 0, 0, 0, 0, 0, 0, 0, 0, 0, 0, 0, 0, 0, 0, 0, 0, 0, 0, 0, 0, 0, 0, 0, 0, 0, 0, 0, 0, 0, 0, 0, 0, 0, 0, 0, 0, 0, 0, 0, 0, 0, 0, 0, 0, 0, 0, 0, 0, 0, 0, 0, 0, 0, 0, 0, 0, 0, 0, 0, 0, 0, 0, 0, 0, 0, 0, 0, 0, 0, 0, 0, 0, 0, 0, 0, 0, 0, 0, 0, 0, 0, 0, 0, 0, 0, 0, 0, 0, 0, 0, 0, 0, 0, 0, 0, 0, 0, 0, 0, 0, 0, 0, 0, 0, 0, 0, 0, 0, 0, 0, 0, 0, 0, 0, 0, 0, 0, 0, 0, 0, 0, 0, 0, 0, 0, 0, 0, 0, 0, 0, 0, 0, 0, 0, 0, 0, 0, 0, 0, 0, 0, 0, 0, 0, 0, 0, 0, 0, 0, 0, 0, 0, 0, 0, 0, 0, 0, 0, 0, 0, 0, 0, 0, 0, 0, 0, 0, 0, 0, 0, 0, 0, 0, 0, 0, 0, 0, 0, 0, 0, 0, 0, 0, 0, 0, 0, 0, 0, 0, 0, 0, 0, 0, 0, 0, 0, 0, 0, 0, 0, 0, 0, 0, 0, 0, 0, 0, 0, 0, 0, 0, 0, 0, 0, 2, 0, 0, 0, 0, 0, 0, 0, 0, 0, 0, 0, 0, 0, 0, 0, 0, 0, 0, 0, 0, 0, 0, 0, 0, 0, 0, 0, 0, 0, 0, 0, 2, 0, 2, 0, 2, 0, 2, 0, 2, 0, 2, 2, 0, 2, 2, 0, 2, 2, 0, 2, 2, 0, 2, 2, 0, 2, 2, 0, 2, 0, 2, 0, 0, 2, 2, 2, 2, 2, 2, 2, 2, 2, 2, 2, 2, 2, 2, 2, 2, 2, 2, 2, 2, 2, 2, 2, 2, 2, 2, 2, 2, 2, 2, 2, 3, 0, 0, 0, 0, 0, 0, 0, 0, 0, 0, 0, 0, 0, 0, 0, 0, 0, 0, 0, 0, 0, 0, 0, 0, 0, 0, 0, 0, 0, 0, 0, 3, 3, 3, 3, 3, 3, 3, 3, 3, 3, 3, 3, 3, 3, 3, 3, 3, 3, 3, 3, 3, 3, 3, 3, 3, 3, 3, 3, 3, 3, 3, 3, 3, 3, 3, 3, 3, 3, 3, 3, 3, 3, 3, 3, 3, 3, 3, 3, 3, 3, 3, 3, 3, 3, 3, 3, 3, 3, 3, 3, 3, 3, 3, 3, 3, 3, 3, 3, 3, 3, 3, 3, 3, 3, 3, 3, 3, 3, 3, 3, 3, 3, 3, 3, 3, 3, 3, 3, 3, 3, 3, 3, 3, 3, 3, 3, 3, 3, 3, 3, 3, 3, 3, 3, 3, 3, 3, 3, 3, 3, 3, 3, 3, 3, 3, 3, 3, 3, 3, 3, 3, 3, 3, 3, 3, 3, 3, 3, 0, 0, 0, 0, 0, 0, 0, 0, 0, 0, 0, 0, 0, 0, 0, 0, 0, 0, 0, 0, 0, 0, 0, 0, 0, 0, 0, 0, 0, 0, 0, 0, 0, 0, 0, 0, 0, 0, 0, 0, 0, 0, 0, 0, 0, 0, 0, 0, 0, 0, 0, 0, 0, 0, 0, 0, 0, 0, 0, 0, 0, 0, 0, 0, 0, 0, 0, 0, 0, 0, 0, 0, 0, 0, 0, 0, 0, 0, 0, 0, 2, 2, 2, 2, 2, 2, 2, 2, 2, 2, 2, 2, 2, 2, 2, 2, 0, 0, 0, 0, 2, 2, 2, 2, 2, 2, 2, 2, 2, 2, 2, 2, 2, 2, 2, 2, 2, 2, 2, 2, 2, 2, 2, 2, 2, 2, 2, 2, 2, 2, 2, 2, 2, 2, 2, 2, 2, 2, 2, 2, 2, 2, 2, 2, 2, 2, 2, 2, 2, 2, 2, 2, 2, 2, 2, 2, 2, 2, 2, 2, 2, 0, 2, 0, 2, 0, 2, 0, 0, 2, 0, 0, 2, 0, 0, 2, 0, 0, 2, 0, 0, 2, 0, 0, 2, 0, 2, 0, 2, 0, 2, 0, 0, 0, 0, 0, 0, 0, 0, 0, 0, 0, 0, 0, 0, 0, 0, 0, 0, 0, 0, 0, 0, 0, 0, 0, 0, 0, 0, 0, 0, 0, 0, 0])
me_cylinder.materials.append(mat_material_001)
me_cylinder.materials.append(mat_material_003)
me_cylinder.materials.append(mat_material_002)
me_cylinder.materials.append(mat_material_004)
me_cylinder.use_remesh_preserve_volume = False
me_cylinder.use_remesh_preserve_attributes = False
me_cylinder.use_mirror_vertex_groups = False
me_cylinder.update()

# ---- objects
ob_cylinder = bpy.data.objects.new('Cylinder', me_cylinder)
ob_lamp = bpy.data.objects.new('Lamp', light_lamp)
ob_camera = bpy.data.objects.new('Camera', cam_camera)

# ---- transforms, parenting, visibility, modifiers, constraints
ob_cylinder.location = (0.0, 0.0, 0.0)
ob_cylinder.lineart.crease_threshold = 0.0
ob_lamp.location = (4.076, 1.005, 5.904)
ob_lamp.rotation_euler = (0.6503, 0.05522, 1.866)
ob_lamp.lock_rotations_4d = False
ob_lamp.empty_display_type = 'ARROWS'
ob_lamp.color = (0.0, 0.0, 0.0, 0.0)
ob_lamp.lineart.crease_threshold = 0.0
ob_camera.location = (7.481, -6.508, 5.344)
ob_camera.rotation_euler = (1.109, 0.0, 0.8149)
ob_camera.lock_rotations_4d = False
ob_camera.empty_display_type = 'ARROWS'
ob_camera.color = (0.0, 0.0, 0.0, 0.0)
ob_camera.display_type = 'WIRE'
ob_camera.lineart.crease_threshold = 0.0

# ---- collection membership
col_collection_1.objects.link(ob_cylinder)
col_collection_1.objects.link(ob_lamp)
col_collection_1.objects.link(ob_camera)

# ---- scene / render settings (as saved in the file)
scene.camera = ob_camera
scene.frame_start = 1; scene.frame_end = 250; scene.frame_set(1)
scene.render.engine = 'BLENDER_EEVEE_NEXT'
scene.render.resolution_percentage = 50
scene.render.dither_intensity = 0.0
scene.cycles.use_denoising = False
scene.cycles.samples = 128
scene.cycles.sampling_pattern = 'TABULATED_SOBOL'
scene.cycles.light_sampling_threshold = 0.0
scene.cycles.use_adaptive_sampling = False
scene.cycles.use_light_tree = False
scene.cycles.blur_glossy = 0.0
scene.cycles.sample_clamp_indirect = 0.0
scene.view_settings.view_transform = 'Standard'
bpy.context.view_layer.update()
